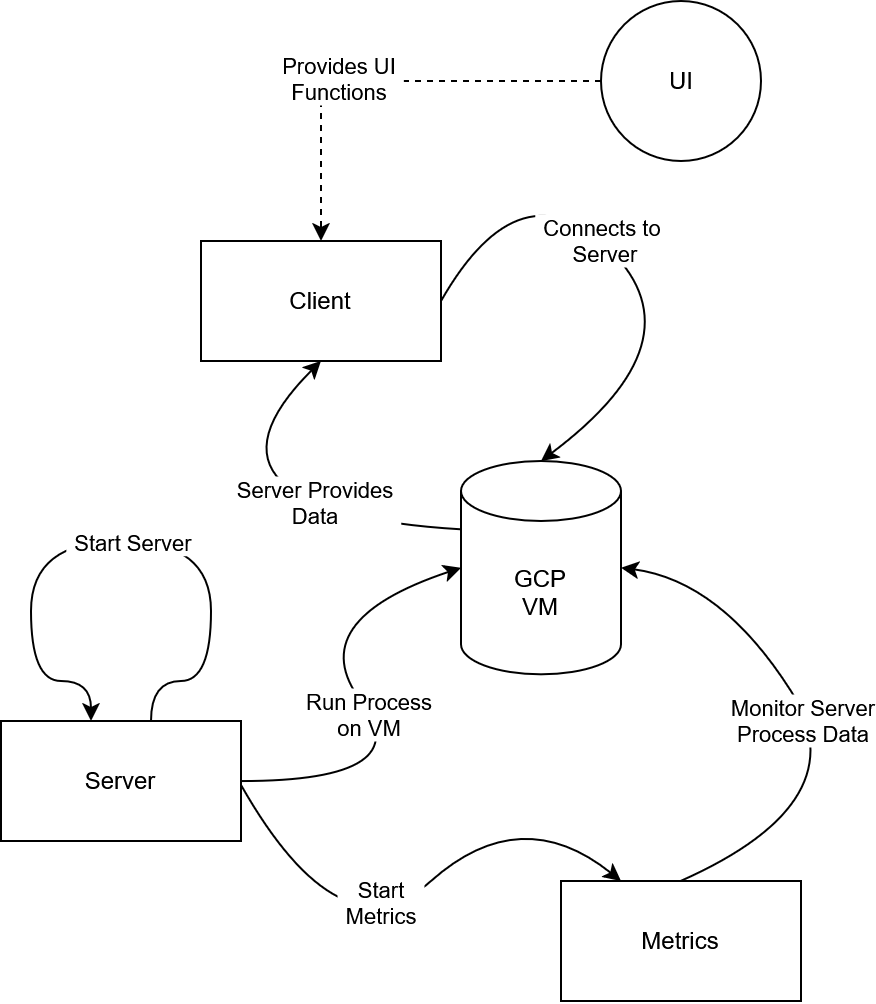

The diagram above was exported from draw.io. Its source (the exported page's mxGraphModel, read from the mxfile embedded in the PNG):
<mxGraphModel dx="982" dy="1603" grid="1" gridSize="10" guides="1" tooltips="1" connect="1" arrows="1" fold="1" page="1" pageScale="1" pageWidth="850" pageHeight="1100" math="0" shadow="0">
  <root>
    <mxCell id="0" />
    <mxCell id="1" parent="0" />
    <mxCell id="9WxJqB4jIZXTa-NQWOM--1" parent="1" style="rounded=0;whiteSpace=wrap;html=1;" value="Server" vertex="1">
      <mxGeometry height="60" width="120" x="190" y="210" as="geometry" />
    </mxCell>
    <mxCell id="9WxJqB4jIZXTa-NQWOM--2" parent="1" style="rounded=0;whiteSpace=wrap;html=1;" value="Client" vertex="1">
      <mxGeometry height="60" width="120" x="290" y="-30" as="geometry" />
    </mxCell>
    <mxCell id="9WxJqB4jIZXTa-NQWOM--3" parent="1" style="rounded=0;whiteSpace=wrap;html=1;" value="Metrics" vertex="1">
      <mxGeometry height="60" width="120" x="470" y="290" as="geometry" />
    </mxCell>
    <mxCell id="9WxJqB4jIZXTa-NQWOM--4" parent="1" style="ellipse;whiteSpace=wrap;html=1;shapeInside=1;aspect=fixed;" value="UI" vertex="1">
      <mxGeometry height="80" width="80" x="490" y="-150" as="geometry" />
    </mxCell>
    <mxCell id="9WxJqB4jIZXTa-NQWOM--5" parent="1" style="shape=cylinder3;whiteSpace=wrap;html=1;boundedLbl=1;backgroundOutline=1;size=15;" value="&lt;div&gt;GCP&lt;/div&gt;&lt;div&gt;VM&lt;/div&gt;" vertex="1">
      <mxGeometry height="106.67" width="80" x="420" y="80" as="geometry" />
    </mxCell>
    <mxCell id="9WxJqB4jIZXTa-NQWOM--6" edge="1" parent="1" style="curved=1;curveGeometry=1;endArrow=classic;html=1;rounded=0;defaultLabelBackgroundColor=page;labelPadding=0 4;exitX=0.5;exitY=0;exitDx=0;exitDy=0;entryX=0.25;entryY=0;entryDx=0;entryDy=0;edgeStyle=orthogonalEdgeStyle;innerLoopWaypoints=1;" value="">
      <mxGeometry height="50" relative="1" width="50" x="0.1109" as="geometry">
        <Array as="points">
          <mxPoint x="265" y="190" />
          <mxPoint x="295" y="190" />
          <mxPoint x="295" y="120" />
          <mxPoint x="205" y="120" />
          <mxPoint x="205" y="190" />
          <mxPoint x="235" y="190" />
        </Array>
        <mxPoint x="265" y="210" as="sourcePoint" />
        <mxPoint x="235" y="210" as="targetPoint" />
      </mxGeometry>
    </mxCell>
    <mxCell id="9WxJqB4jIZXTa-NQWOM--7" connectable="0" parent="9WxJqB4jIZXTa-NQWOM--6" style="edgeLabel;html=1;align=center;verticalAlign=middle;resizable=0;points=[];inheritText=1;defaultLabelBackgroundColor=page;labelPadding=0 4;" value="Start Server" vertex="1">
      <mxGeometry relative="1" x="-0.0405" as="geometry">
        <mxPoint as="offset" />
      </mxGeometry>
    </mxCell>
    <mxCell id="9WxJqB4jIZXTa-NQWOM--8" edge="1" parent="1" source="9WxJqB4jIZXTa-NQWOM--1" style="curved=1;curveGeometry=1;endArrow=classic;html=1;rounded=0;defaultLabelBackgroundColor=page;labelPadding=0 4;exitX=1;exitY=0.5;exitDx=0;exitDy=0;entryX=0;entryY=0.5;entryDx=0;entryDy=0;entryPerimeter=0;" target="9WxJqB4jIZXTa-NQWOM--5" value="">
      <mxGeometry height="50" relative="1" width="50" x="-0.1431" as="geometry">
        <Array as="points">
          <mxPoint x="400" y="240" />
          <mxPoint x="340" y="160" />
        </Array>
        <mxPoint x="360" y="270" as="sourcePoint" />
        <mxPoint x="410" y="220" as="targetPoint" />
      </mxGeometry>
    </mxCell>
    <mxCell id="9WxJqB4jIZXTa-NQWOM--9" connectable="0" parent="9WxJqB4jIZXTa-NQWOM--8" style="edgeLabel;html=1;align=center;verticalAlign=middle;resizable=0;points=[];inheritText=1;defaultLabelBackgroundColor=page;labelPadding=0 4;" value="&lt;div&gt;Run Process&lt;/div&gt;&lt;div&gt;on VM&lt;/div&gt;" vertex="1">
      <mxGeometry relative="1" x="-0.1034" y="1" as="geometry">
        <mxPoint y="-1" as="offset" />
      </mxGeometry>
    </mxCell>
    <mxCell id="9WxJqB4jIZXTa-NQWOM--10" edge="1" parent="1" style="curved=1;curveGeometry=1;endArrow=classic;html=1;rounded=0;defaultLabelBackgroundColor=page;labelPadding=0 4;entryX=0.25;entryY=0;entryDx=0;entryDy=0;" target="9WxJqB4jIZXTa-NQWOM--3" value="">
      <mxGeometry height="50" relative="1" width="50" x="-0.2631" as="geometry">
        <Array as="points">
          <mxPoint x="360" y="330" />
          <mxPoint x="450" y="250" />
        </Array>
        <mxPoint x="310" y="242" as="sourcePoint" />
        <mxPoint x="425" y="230" as="targetPoint" />
      </mxGeometry>
    </mxCell>
    <mxCell id="9WxJqB4jIZXTa-NQWOM--11" connectable="0" parent="9WxJqB4jIZXTa-NQWOM--10" style="edgeLabel;html=1;align=center;verticalAlign=middle;resizable=0;points=[];inheritText=1;defaultLabelBackgroundColor=page;labelPadding=0 4;" value="&lt;div&gt;Start&lt;/div&gt;&lt;div&gt;Metrics&lt;/div&gt;" vertex="1">
      <mxGeometry relative="1" x="-0.159" y="1" as="geometry">
        <mxPoint y="-1" as="offset" />
      </mxGeometry>
    </mxCell>
    <mxCell id="9WxJqB4jIZXTa-NQWOM--12" edge="1" parent="1" source="9WxJqB4jIZXTa-NQWOM--3" style="curved=1;curveGeometry=1;endArrow=classic;html=1;rounded=0;defaultLabelBackgroundColor=page;labelPadding=0 4;entryX=1;entryY=0.5;entryDx=0;entryDy=0;exitX=0.5;exitY=0;exitDx=0;exitDy=0;entryPerimeter=0;" target="9WxJqB4jIZXTa-NQWOM--5" value="">
      <mxGeometry height="50" relative="1" width="50" x="-0.4587" as="geometry">
        <Array as="points">
          <mxPoint x="620" y="250" />
          <mxPoint x="550" y="140" />
        </Array>
        <mxPoint x="570" y="150" as="sourcePoint" />
        <mxPoint x="760" y="198" as="targetPoint" />
      </mxGeometry>
    </mxCell>
    <mxCell id="9WxJqB4jIZXTa-NQWOM--13" connectable="0" parent="9WxJqB4jIZXTa-NQWOM--12" style="edgeLabel;html=1;align=center;verticalAlign=middle;resizable=0;points=[];inheritText=1;defaultLabelBackgroundColor=page;labelPadding=0 4;" value="&lt;div&gt;Monitor Server&lt;/div&gt;&lt;div&gt;Process Data&lt;/div&gt;" vertex="1">
      <mxGeometry relative="1" x="-0.3822" y="1" as="geometry">
        <mxPoint x="3" y="-37" as="offset" />
      </mxGeometry>
    </mxCell>
    <mxCell id="9WxJqB4jIZXTa-NQWOM--14" edge="1" parent="1" source="9WxJqB4jIZXTa-NQWOM--4" style="endArrow=classic;html=1;rounded=0;defaultLabelBackgroundColor=page;labelPadding=0 4;exitX=0;exitY=0.5;exitDx=0;exitDy=0;edgeStyle=orthogonalEdgeStyle;entryX=0.5;entryY=0;entryDx=0;entryDy=0;dashed=1;" target="9WxJqB4jIZXTa-NQWOM--2" value="">
      <mxGeometry height="50" relative="1" width="50" as="geometry">
        <mxPoint x="410" y="-140" as="sourcePoint" />
        <mxPoint x="460" y="-190" as="targetPoint" />
      </mxGeometry>
    </mxCell>
    <mxCell id="9WxJqB4jIZXTa-NQWOM--15" connectable="0" parent="9WxJqB4jIZXTa-NQWOM--14" style="edgeLabel;html=1;align=center;verticalAlign=middle;resizable=0;points=[];inheritText=1;defaultLabelBackgroundColor=page;labelPadding=0 4;" value="&lt;div&gt;Provides UI&lt;/div&gt;&lt;div&gt;Functions&lt;/div&gt;" vertex="1">
      <mxGeometry relative="1" x="0.2038" y="-2" as="geometry">
        <mxPoint as="offset" />
      </mxGeometry>
    </mxCell>
    <mxCell id="9WxJqB4jIZXTa-NQWOM--16" edge="1" parent="1" source="9WxJqB4jIZXTa-NQWOM--2" style="curved=1;curveGeometry=1;endArrow=classic;html=1;rounded=0;defaultLabelBackgroundColor=page;labelPadding=0 4;exitX=1;exitY=0.5;exitDx=0;exitDy=0;entryX=0.5;entryY=0;entryDx=0;entryDy=0;entryPerimeter=0;" target="9WxJqB4jIZXTa-NQWOM--5" value="">
      <mxGeometry height="50" relative="1" width="50" x="-0.1003" as="geometry">
        <Array as="points">
          <mxPoint x="450" y="-70" />
          <mxPoint x="540" y="20" />
        </Array>
        <mxPoint x="480" y="7" as="sourcePoint" />
        <mxPoint x="700" y="-70" as="targetPoint" />
      </mxGeometry>
    </mxCell>
    <mxCell id="9WxJqB4jIZXTa-NQWOM--17" connectable="0" parent="9WxJqB4jIZXTa-NQWOM--16" style="edgeLabel;html=1;align=center;verticalAlign=middle;resizable=0;points=[];inheritText=1;defaultLabelBackgroundColor=page;labelPadding=0 4;" value="&lt;div&gt;Connects to&amp;nbsp;&lt;/div&gt;&lt;div&gt;Server&lt;/div&gt;" vertex="1">
      <mxGeometry relative="1" x="-0.1325" y="1" as="geometry">
        <mxPoint y="-1" as="offset" />
      </mxGeometry>
    </mxCell>
    <mxCell id="9WxJqB4jIZXTa-NQWOM--18" edge="1" parent="1" source="9WxJqB4jIZXTa-NQWOM--5" style="curved=1;curveGeometry=1;endArrow=classic;html=1;rounded=0;defaultLabelBackgroundColor=page;labelPadding=0 4;exitX=0;exitY=0.25;exitDx=0;exitDy=7.5;entryX=0.5;entryY=1;entryDx=0;entryDy=0;exitPerimeter=0;" target="9WxJqB4jIZXTa-NQWOM--2" value="">
      <mxGeometry height="50" relative="1" width="50" x="-0.0577" as="geometry">
        <Array as="points">
          <mxPoint x="350" y="110" />
          <mxPoint x="310" y="70" />
        </Array>
        <mxPoint x="285" y="90" as="sourcePoint" />
        <mxPoint x="335" y="170" as="targetPoint" />
      </mxGeometry>
    </mxCell>
    <mxCell id="9WxJqB4jIZXTa-NQWOM--19" connectable="0" parent="9WxJqB4jIZXTa-NQWOM--18" style="edgeLabel;html=1;align=center;verticalAlign=middle;resizable=0;points=[];inheritText=1;defaultLabelBackgroundColor=page;labelPadding=0 4;" value="&lt;div&gt;Server Provides&lt;/div&gt;&lt;div&gt;Data&lt;/div&gt;" vertex="1">
      <mxGeometry relative="1" x="-0.0884" y="1" as="geometry">
        <mxPoint y="-1" as="offset" />
      </mxGeometry>
    </mxCell>
  </root>
</mxGraphModel>